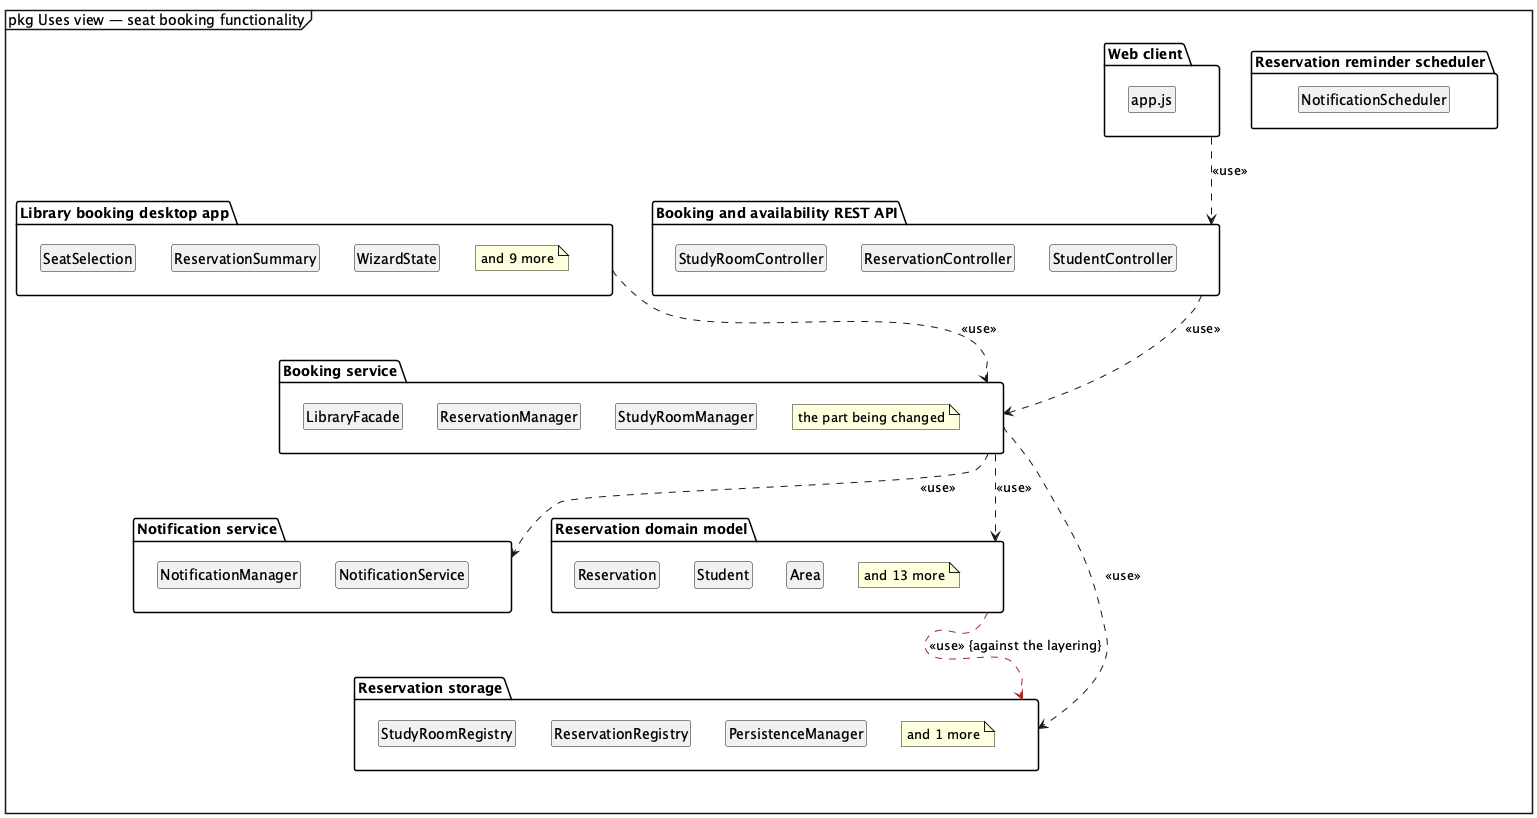

The diagram above was rendered by PlantUML. Its source (embedded in the PNG):
@startuml
mainframe pkg Uses view — seat booking functionality
skinparam shadowing false
hide empty members
hide circle
top to bottom direction

package "Web client" as p_web_client {
  class "app.js" as p_web_client_0
}
package "Library booking desktop app" as p_ui {
  class "SeatSelection" as p_ui_0
  class "ReservationSummary" as p_ui_1
  class "WizardState" as p_ui_2
  note "and 9 more" as p_ui_note
  p_ui_0 -[hidden]right- p_ui_1
  p_ui_1 -[hidden]right- p_ui_2
}
package "Reservation reminder scheduler" as p_job {
  class "NotificationScheduler" as p_job_0
}
package "Booking and availability REST API" as p_api {
  class "StudyRoomController" as p_api_0
  class "ReservationController" as p_api_1
  class "StudentController" as p_api_2
  p_api_0 -[hidden]right- p_api_1
  p_api_1 -[hidden]right- p_api_2
}
package "Booking service" as p_service_1 {
  class "LibraryFacade" as p_service_1_0
  class "ReservationManager" as p_service_1_1
  class "StudyRoomManager" as p_service_1_2
  note "the part being changed" as p_service_1_note
  p_service_1_0 -[hidden]right- p_service_1_1
  p_service_1_1 -[hidden]right- p_service_1_2
}
package "Notification service" as p_service_2 {
  class "NotificationManager" as p_service_2_0
  class "NotificationService" as p_service_2_1
  p_service_2_0 -[hidden]right- p_service_2_1
}
package "Reservation domain model" as p_domain {
  class "Reservation" as p_domain_0
  class "Student" as p_domain_1
  class "Area" as p_domain_2
  note "and 13 more" as p_domain_note
  p_domain_0 -[hidden]right- p_domain_1
  p_domain_1 -[hidden]right- p_domain_2
}
package "Reservation storage" as p_data_access {
  class "StudyRoomRegistry" as p_data_access_0
  class "ReservationRegistry" as p_data_access_1
  class "PersistenceManager" as p_data_access_2
  note "and 1 more" as p_data_access_note
  p_data_access_0 -[hidden]right- p_data_access_1
  p_data_access_1 -[hidden]right- p_data_access_2
}
p_service_1 ..> p_domain : <<use>>
p_service_1 ..> p_data_access : <<use>>
p_ui ..> p_service_1 : <<use>>
p_api ..> p_service_1 : <<use>>
p_service_1 ..> p_service_2 : <<use>>
p_domain .[#A32D2D].> p_data_access : <<use>> {against the layering}
p_web_client ..> p_api : <<use>>
@enduml